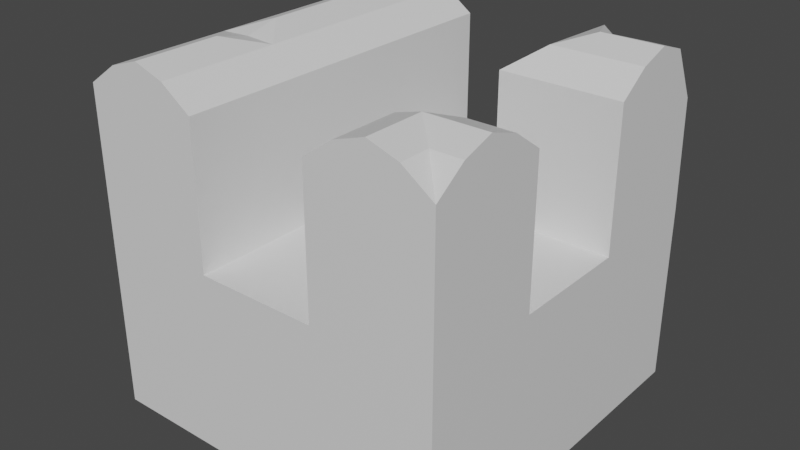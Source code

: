# Source: channelTSplit.blend  (saved by Blender 3.4.6; exported with 4.5.12 LTS)
import bpy
from mathutils import Matrix  # noqa: F401  (used for matrix-valued properties, if any)

bpy.ops.wm.read_factory_settings(use_empty=True)
scene = bpy.context.scene
scene.name = 'Scene'

# ---- collections
col_collection = bpy.data.collections.new('Collection'); scene.collection.children.link(col_collection)

# ---- materials (node trees are filled in below, after node groups)
mat_material = bpy.data.materials.new('Material')
mat_material.alpha_threshold = 0.0
mat_material.use_transparent_shadow = False
mat_material.roughness = 0.5
mat_material.line_color = (0.0, 0.0, 0.0, 1.0)

# ---- material node trees
mat_material.use_nodes = True; mat_material.node_tree.nodes.clear()
_N = mat_material.node_tree.nodes; _L = mat_material.node_tree.links
n0 = _N.new('ShaderNodeOutputMaterial'); n0.name = 'Material Output'; n0.location = (300, 300)
n1 = _N.new('ShaderNodeBsdfPrincipled'); n1.name = 'Principled BSDF'; n1.location = (10, 300)
n1.distribution = 'GGX'
n1.subsurface_method = 'RANDOM_WALK_SKIN'
n1.inputs[3].default_value = 1.45
n1.inputs[27].default_value = (0.0, 0.0, 0.0, 1.0)
n1.inputs[28].default_value = 1.0
_L.new(n1.outputs[0], n0.inputs[0])
n0.is_active_output = True

# ---- world
world_world = bpy.data.worlds.new('World'); scene.world = world_world
world_world.use_nodes = True; world_world.node_tree.nodes.clear()
_N = world_world.node_tree.nodes; _L = world_world.node_tree.links
n0 = _N.new('ShaderNodeOutputWorld'); n0.name = 'World Output'; n0.location = (300, 300)
n1 = _N.new('ShaderNodeBackground'); n1.name = 'Background'; n1.location = (10, 300)
n1.inputs[0].default_value = (0.05088, 0.05088, 0.05088, 1.0)
_L.new(n1.outputs[0], n0.inputs[0])
n0.is_active_output = True
world_world.color = (0.05088, 0.05088, 0.05088)
world_world.use_sun_shadow = False
world_world.sun_shadow_jitter_overblur = 0.0

# ---- meshes
me_cube = bpy.data.meshes.new('Cube')
me_cube.from_pydata([(1.0, 1.0, 0.5), (1.0, 1.0, -0.5), (1.0, -1.0, 0.5), (1.0, -1.0, -0.5), (-1.0, 1.0, 0.5), (-1.0, 1.0, -0.5), (-1.0, -1.0, 0.5), (-1.0, -1.0, -0.5), (0.3333, 1.0, -0.5), (-0.3333, 1.0, -0.5), (0.3333, -1.0, 0.5), (-0.3333, -1.0, 0.5), (-0.3333, -1.0, -0.5), (0.3333, -1.0, -0.5), (-0.3333, 1.0, 0.5), (0.3333, 1.0, 0.5), (-1.0, 0.3333, -0.5), (-1.0, -0.3333, -0.5), (1.0, 0.3333, 0.5), (1.0, -0.3333, 0.5), (-1.0, -0.3333, 0.5), (-1.0, 0.3333, 0.5), (1.0, -0.3333, -0.5), (1.0, 0.3333, -0.5), (-0.3333, 0.3333, -0.5), (-0.3333, -0.3333, -0.5), (0.3333, 0.3333, -0.5), (0.3333, -0.3333, -0.5), (0.3333, 0.3333, 0.5), (0.3333, -0.3333, 0.5), (-0.3333, 0.3333, 0.5), (-0.3333, -0.3333, 0.5), (-0.3333, -1.0, 1.276), (-1.0, -1.0, 1.276), (1.0, -0.3333, 1.276), (1.0, -1.0, 1.276), (-1.0, 0.3333, 1.276), (-1.0, 1.0, 1.276), (0.3333, 1.0, 1.276), (1.0, 0.9769, 1.112), (0.3333, -1.0, 1.276), (-0.3333, 1.0, 1.276), (0.4301, -0.4254, 0.8529), (-0.3333, -0.3333, 1.276), (1.0, 0.3333, 1.276), (-1.0, -0.3333, 1.276), (0.3333, 0.3333, 1.276), (-0.3333, 0.3333, 1.276), (-0.5, 1.0, -0.5), (-0.6667, 1.0, -0.5), (-0.8333, 1.0, -0.5), (-0.5, -1.0, 0.5), (-0.6667, -1.0, 0.5), (-0.8333, -1.0, 0.5), (-0.8333, -1.0, -0.5), (-0.6667, -1.0, -0.5), (-0.5, -1.0, -0.5), (-0.8333, 1.0, 0.5), (-0.6667, 1.0, 0.5), (-0.5, 1.0, 0.5), (-0.5, 0.3333, -0.5), (-0.6667, 0.3333, -0.5), (-0.8333, 0.3333, -0.5), (-0.5, -0.3333, -0.5), (-0.6667, -0.3333, -0.5), (-0.8333, -0.3333, -0.5), (-0.5, -1.0, 1.394), (-0.6667, -1.0, 1.449), (-0.8333, -1.0, 1.394), (-0.8333, 1.0, 1.394), (-0.6667, 1.0, 1.449), (-0.5, 1.0, 1.394), (-0.8333, 0.3333, 1.394), (-0.6667, 0.3333, 1.449), (-0.5, 0.3333, 1.394), (-0.8333, -0.3333, 1.394), (-0.6667, -0.3333, 1.402), (-0.5, -0.3333, 1.394), (0.8333, -0.8333, 1.394), (0.6667, -0.6667, 1.449), (0.5602, -0.55, 1.161), (0.5, 0.5, 1.394), (0.6667, 0.6667, 1.449), (0.8333, 0.8333, 1.394), (1.0, -0.6667, 1.449), (0.6667, 0.9464, 1.285), (0.6667, -1.0, 1.449), (1.0, 0.6667, 1.449), (1.0, -0.8333, 1.394), (0.8333, 0.9464, 1.23), (0.5, -1.0, 1.394), (1.0, 0.5, 1.394), (1.0, -0.5, 1.394), (0.5, 1.0, 1.372), (0.8333, -1.0, 1.394), (1.0, 0.8333, 1.394), (0.7487, -0.5, 1.394), (0.7297, -0.3333, 1.199), (0.5, -0.6346, 1.394), (0.3333, -0.5456, 1.276), (-0.6667, -0.1421, 1.449), (-0.6667, -0.5282, 1.449)], [], [(0, 15, 38, 93, 85, 89, 39), (54, 53, 6, 7), (16, 21, 4, 5), (27, 22, 3, 13), (22, 19, 2, 3), (8, 15, 0, 1), (48, 59, 14, 9), (9, 14, 15, 8), (63, 25, 12, 56), (25, 27, 13, 12), (3, 2, 10, 13), (13, 10, 11, 12), (19, 29, 97, 34), (29, 31, 11, 10), (15, 14, 30, 28), (28, 30, 31, 29), (20, 6, 33, 45), (18, 28, 29, 19), (9, 8, 26, 24), (24, 26, 27, 25), (48, 9, 24, 60), (60, 24, 25, 63), (1, 0, 18, 23), (23, 18, 19, 22), (8, 1, 23, 26), (26, 23, 22, 27), (7, 6, 20, 17), (17, 20, 21, 16), (4, 21, 36, 37), (28, 18, 44, 46), (75, 45, 33, 68), (34, 97, 96, 92), (39, 83, 95), (69, 37, 36, 72), (72, 36, 45, 75), (15, 28, 46, 38), (57, 4, 37, 69), (21, 20, 45, 36), (29, 10, 40, 99), (11, 31, 43, 32), (30, 14, 41, 47), (31, 30, 47, 43), (51, 11, 32, 66), (10, 2, 35, 94, 86, 90, 40), (2, 19, 34, 92, 84, 88, 35), (18, 0, 39, 95, 87, 91, 44), (6, 53, 68, 33), (35, 78, 94), (46, 81, 93, 38), (53, 52, 67, 68), (52, 51, 66, 67), (14, 59, 71, 41), (59, 58, 70, 71), (58, 57, 69, 70), (47, 74, 77, 43), (74, 73, 100, 77), (73, 72, 75, 100), (41, 71, 74, 47), (71, 70, 73, 74), (70, 69, 72, 73), (43, 77, 66, 32), (77, 101, 67, 66), (76, 75, 101), (16, 62, 65, 17), (62, 61, 64, 65), (61, 60, 63, 64), (5, 50, 62, 16), (50, 49, 61, 62), (49, 48, 60, 61), (17, 65, 54, 7), (65, 64, 55, 54), (64, 63, 56, 55), (5, 4, 57, 50), (50, 57, 58, 49), (49, 58, 59, 48), (12, 11, 51, 56), (56, 51, 52, 55), (55, 52, 53, 54), (89, 83, 39), (95, 83, 82, 87), (85, 82, 83, 89), (87, 82, 81, 91), (91, 81, 46, 44), (93, 81, 82, 85), (92, 96, 79, 84), (90, 98, 99, 40), (84, 79, 78, 88), (86, 79, 98, 90), (88, 78, 35), (94, 78, 79, 86), (97, 29, 42), (79, 96, 80), (96, 97, 42, 80), (99, 42, 29), (98, 79, 80), (99, 98, 80, 42), (100, 75, 76), (101, 77, 76), (77, 100, 76), (101, 75, 68, 67)])
_uv = me_cube.uv_layers.new(name='UVMap')
_uv.uv.foreach_set('vector', [0.625, 0.5, 0.625, 0.4167, 0.625, 0.4167, 0.625, 0.4375, 0.625, 0.4583, 0.625, 0.4792, 0.625, 0.5, 0.375, 0.9792, 0.625, 0.9792, 0.625, 1.0, 0.375, 1.0, 0.375, 0.1667, 0.625, 0.1667, 0.625, 0.25, 0.375, 0.25, 0.2917, 0.6667, 0.375, 0.6667, 0.375, 0.75, 0.2917, 0.75, 0.375, 0.6667, 0.625, 0.6667, 0.625, 0.75, 0.375, 0.75, 0.375, 0.4167, 0.625, 0.4167, 0.625, 0.5, 0.375, 0.5, 0.375, 0.3125, 0.625, 0.3125, 0.625, 0.3333, 0.375, 0.3333, 0.375, 0.3333, 0.625, 0.3333, 0.625, 0.4167, 0.375, 0.4167, 0.1875, 0.6667, 0.2083, 0.6667, 0.2083, 0.75, 0.1875, 0.75, 0.2083, 0.6667, 0.2917, 0.6667, 0.2917, 0.75, 0.2083, 0.75, 0.375, 0.75, 0.625, 0.75, 0.625, 0.8333, 0.375, 0.8333, 0.375, 0.8333, 0.625, 0.8333, 0.625, 0.9167, 0.375, 0.9167, 0.625, 0.6667, 0.7083, 0.6667, 0.6588, 0.6667, 0.625, 0.6667, 0.7083, 0.6667, 0.7917, 0.6667, 0.7917, 0.75, 0.7083, 0.75, 0.7083, 0.5, 0.7917, 0.5, 0.7917, 0.5833, 0.7083, 0.5833, 0.7083, 0.5833, 0.7917, 0.5833, 0.7917, 0.6667, 0.7083, 0.6667, 0.625, 0.08333, 0.625, 0.0, 0.625, 0.0, 0.625, 0.08333, 0.625, 0.5833, 0.7083, 0.5833, 0.7083, 0.6667, 0.625, 0.6667, 0.2083, 0.5, 0.2917, 0.5, 0.2917, 0.5833, 0.2083, 0.5833, 0.2083, 0.5833, 0.2917, 0.5833, 0.2917, 0.6667, 0.2083, 0.6667, 0.1875, 0.5, 0.2083, 0.5, 0.2083, 0.5833, 0.1875, 0.5833, 0.1875, 0.5833, 0.2083, 0.5833, 0.2083, 0.6667, 0.1875, 0.6667, 0.375, 0.5, 0.625, 0.5, 0.625, 0.5833, 0.375, 0.5833, 0.375, 0.5833, 0.625, 0.5833, 0.625, 0.6667, 0.375, 0.6667, 0.2917, 0.5, 0.375, 0.5, 0.375, 0.5833, 0.2917, 0.5833, 0.2917, 0.5833, 0.375, 0.5833, 0.375, 0.6667, 0.2917, 0.6667, 0.375, 0.0, 0.625, 0.0, 0.625, 0.08333, 0.375, 0.08333, 0.375, 0.08333, 0.625, 0.08333, 0.625, 0.1667, 0.375, 0.1667, 0.625, 0.25, 0.625, 0.1667, 0.625, 0.1667, 0.625, 0.25, 0.7083, 0.5833, 0.625, 0.5833, 0.625, 0.5833, 0.7083, 0.5833, 0.8542, 0.6667, 0.875, 0.6667, 0.875, 0.75, 0.8542, 0.75, 0.625, 0.6667, 0.6588, 0.6667, 0.6564, 0.6875, 0.625, 0.6875, 0.625, 0.5, 0.6458, 0.5208, 0.625, 0.5208, 0.8542, 0.5, 0.875, 0.5, 0.875, 0.5833, 0.8542, 0.5833, 0.8542, 0.5833, 0.875, 0.5833, 0.875, 0.6667, 0.8542, 0.6667, 0.7083, 0.5, 0.7083, 0.5833, 0.7083, 0.5833, 0.7083, 0.5, 0.625, 0.2708, 0.625, 0.25, 0.625, 0.25, 0.625, 0.2708, 0.625, 0.1667, 0.625, 0.08333, 0.625, 0.08333, 0.625, 0.1667, 0.7083, 0.6667, 0.7083, 0.75, 0.7083, 0.75, 0.7083, 0.6932, 0.7917, 0.75, 0.7917, 0.6667, 0.7917, 0.6667, 0.7917, 0.75, 0.7917, 0.5833, 0.7917, 0.5, 0.7917, 0.5, 0.7917, 0.5833, 0.7917, 0.6667, 0.7917, 0.5833, 0.7917, 0.5833, 0.7917, 0.6667, 0.625, 0.9375, 0.625, 0.9167, 0.625, 0.9167, 0.625, 0.9375, 0.625, 0.8333, 0.625, 0.75, 0.625, 0.75, 0.625, 0.7708, 0.625, 0.7917, 0.625, 0.8125, 0.625, 0.8333, 0.625, 0.75, 0.625, 0.6667, 0.625, 0.6667, 0.625, 0.6875, 0.625, 0.7083, 0.625, 0.7292, 0.625, 0.75, 0.625, 0.5833, 0.625, 0.5, 0.625, 0.5, 0.625, 0.5208, 0.625, 0.5417, 0.625, 0.5625, 0.625, 0.5833, 0.625, 1.0, 0.625, 0.9792, 0.625, 0.9792, 0.625, 1.0, 0.625, 0.75, 0.6458, 0.7292, 0.6458, 0.75, 0.7083, 0.5833, 0.6875, 0.5625, 0.6875, 0.5, 0.7083, 0.5, 0.625, 0.9792, 0.625, 0.9583, 0.625, 0.9583, 0.625, 0.9792, 0.625, 0.9583, 0.625, 0.9375, 0.625, 0.9375, 0.625, 0.9583, 0.625, 0.3333, 0.625, 0.3125, 0.625, 0.3125, 0.625, 0.3333, 0.625, 0.3125, 0.625, 0.2917, 0.625, 0.2917, 0.625, 0.3125, 0.625, 0.2917, 0.625, 0.2708, 0.625, 0.2708, 0.625, 0.2917, 0.7917, 0.5833, 0.8125, 0.5833, 0.8125, 0.6667, 0.7917, 0.6667, 0.8125, 0.5833, 0.8333, 0.5833, 0.8333, 0.6428, 0.8125, 0.6667, 0.8333, 0.5833, 0.8542, 0.5833, 0.8542, 0.6667, 0.8333, 0.6428, 0.7917, 0.5, 0.8125, 0.5, 0.8125, 0.5833, 0.7917, 0.5833, 0.8125, 0.5, 0.8333, 0.5, 0.8333, 0.5833, 0.8125, 0.5833, 0.8333, 0.5, 0.8542, 0.5, 0.8542, 0.5833, 0.8333, 0.5833, 0.7917, 0.6667, 0.8125, 0.6667, 0.8125, 0.75, 0.7917, 0.75, 0.8125, 0.6667, 0.8333, 0.691, 0.8333, 0.75, 0.8125, 0.75, 0.8333, 0.6667, 0.8542, 0.6667, 0.8333, 0.691, 0.125, 0.5833, 0.1458, 0.5833, 0.1458, 0.6667, 0.125, 0.6667, 0.1458, 0.5833, 0.1667, 0.5833, 0.1667, 0.6667, 0.1458, 0.6667, 0.1667, 0.5833, 0.1875, 0.5833, 0.1875, 0.6667, 0.1667, 0.6667, 0.125, 0.5, 0.1458, 0.5, 0.1458, 0.5833, 0.125, 0.5833, 0.1458, 0.5, 0.1667, 0.5, 0.1667, 0.5833, 0.1458, 0.5833, 0.1667, 0.5, 0.1875, 0.5, 0.1875, 0.5833, 0.1667, 0.5833, 0.125, 0.6667, 0.1458, 0.6667, 0.1458, 0.75, 0.125, 0.75, 0.1458, 0.6667, 0.1667, 0.6667, 0.1667, 0.75, 0.1458, 0.75, 0.1667, 0.6667, 0.1875, 0.6667, 0.1875, 0.75, 0.1667, 0.75, 0.375, 0.25, 0.625, 0.25, 0.625, 0.2708, 0.375, 0.2708, 0.375, 0.2708, 0.625, 0.2708, 0.625, 0.2917, 0.375, 0.2917, 0.375, 0.2917, 0.625, 0.2917, 0.625, 0.3125, 0.375, 0.3125, 0.375, 0.9167, 0.625, 0.9167, 0.625, 0.9375, 0.375, 0.9375, 0.375, 0.9375, 0.625, 0.9375, 0.625, 0.9583, 0.375, 0.9583, 0.375, 0.9583, 0.625, 0.9583, 0.625, 0.9792, 0.375, 0.9792, 0.6458, 0.5, 0.6458, 0.5208, 0.625, 0.5, 0.625, 0.5208, 0.6458, 0.5208, 0.6667, 0.5417, 0.625, 0.5417, 0.6667, 0.5, 0.6667, 0.5417, 0.6458, 0.5208, 0.6458, 0.5, 0.625, 0.5417, 0.6667, 0.5417, 0.6875, 0.5625, 0.625, 0.5625, 0.625, 0.5625, 0.6875, 0.5625, 0.7083, 0.5833, 0.625, 0.5833, 0.6875, 0.5, 0.6875, 0.5625, 0.6667, 0.5417, 0.6667, 0.5, 0.625, 0.6875, 0.6564, 0.6875, 0.6667, 0.7083, 0.625, 0.7083, 0.6875, 0.75, 0.6875, 0.7043, 0.7083, 0.6932, 0.7083, 0.75, 0.625, 0.7083, 0.6667, 0.7083, 0.6458, 0.7292, 0.625, 0.7292, 0.6667, 0.75, 0.6667, 0.7083, 0.6875, 0.7043, 0.6875, 0.75, 0.625, 0.7292, 0.6458, 0.7292, 0.625, 0.75, 0.6458, 0.75, 0.6458, 0.7292, 0.6667, 0.7083, 0.6667, 0.75, 0.6588, 0.6667, 0.7083, 0.6667, 0.7083, 0.6667, 0.6667, 0.7083, 0.6564, 0.6875, 0.6875, 0.6875, 0.6564, 0.6875, 0.6588, 0.6667, 0.7083, 0.6667, 0.6875, 0.6875, 0.7083, 0.6932, 0.7083, 0.6667, 0.7083, 0.6667, 0.6875, 0.7043, 0.6667, 0.7083, 0.6875, 0.6875, 0.7083, 0.6932, 0.6875, 0.7043, 0.6875, 0.6875, 0.7083, 0.6667, 0.8333, 0.6428, 0.8542, 0.6667, 0.8333, 0.6667, 0.8333, 0.691, 0.8125, 0.6667, 0.8333, 0.6667, 0.8125, 0.6667, 0.8333, 0.6428, 0.8333, 0.6667, 0.8333, 0.691, 0.8542, 0.6667, 0.8542, 0.75, 0.8333, 0.75])
me_cube.materials.append(mat_material)
me_cube.use_mirror_vertex_groups = False
me_cube.update()

# ---- objects
ob_cube = bpy.data.objects.new('Cube', me_cube)

# ---- transforms, parenting, visibility, modifiers, constraints
ob_cube.location = (0.0, 0.0, 0.0)
ob_cube.lock_rotations_4d = False
ob_cube.empty_display_type = 'ARROWS'
ob_cube.lineart.crease_threshold = 0.0

# ---- collection membership
col_collection.objects.link(ob_cube)

# ---- scene / render settings (as saved in the file)
scene.frame_start = 1; scene.frame_end = 250; scene.frame_set(1)
scene.render.engine = 'BLENDER_EEVEE_NEXT'
scene.cycles.sampling_pattern = 'TABULATED_SOBOL'
scene.cycles.use_light_tree = False
scene.view_settings.view_transform = 'Filmic'
bpy.context.view_layer.update()

# ---- added for rendering (the .blend has no active camera and no usable light): camera, sun
cam_auto = bpy.data.cameras.new('AutoCamera')
cam_auto.lens = 50.0
cam_auto.sensor_width = 36.0
cam_auto.clip_end = 1000.0
ob_auto_camera = bpy.data.objects.new('AutoCamera', cam_auto)
scene.collection.objects.link(ob_auto_camera)
ob_auto_camera.location = (3.17807, -3.81368, 3.01696)
ob_auto_camera.rotation_euler = (1.09748, -7.21219e-08, 0.694738)
scene.camera = ob_auto_camera
light_auto_sun = bpy.data.lights.new('AutoSun', 'SUN')
light_auto_sun.energy = 3.0
light_auto_sun.angle = 0.0523599
ob_auto_sun = bpy.data.objects.new('AutoSun', light_auto_sun)
scene.collection.objects.link(ob_auto_sun)
ob_auto_sun.rotation_euler = (0.872665, 0.174533, 0.523599)
bpy.context.view_layer.update()
